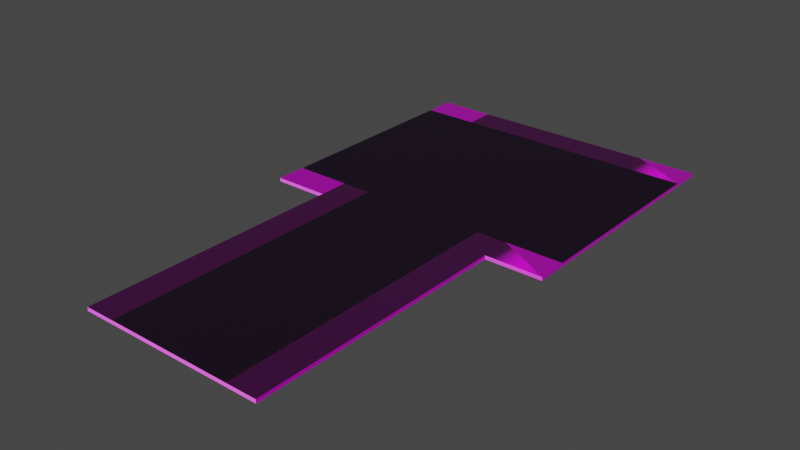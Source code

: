 # Source: RouteBothBas.blend  (saved by Blender 2.90.8; exported with 4.5.12 LTS)
import bpy
from mathutils import Matrix  # noqa: F401  (used for matrix-valued properties, if any)

bpy.ops.wm.read_factory_settings(use_empty=True)
scene = bpy.context.scene
scene.name = 'Scene'

# ---- collections
col_collection = bpy.data.collections.new('Collection'); scene.collection.children.link(col_collection)

# ---- images (referenced by path relative to the original .blend; pixels are not part of the script)
import os
ASSET_DIR = os.environ.get("B2B_ASSET_DIR", "")  # directory of the original .blend (textures are referenced by path, not embedded)
HERE = os.path.dirname(os.path.abspath(__file__))  # packed textures are extracted next to this script under _unpacked/

def load_image(name, relpath, width, height, colorspace="sRGB"):
    """Load a texture the original file referenced (path relative to the .blend, or extracted next to this script)."""
    p = next((c for c in (os.path.join(HERE, relpath), os.path.join(ASSET_DIR, relpath)) if relpath and os.path.exists(c)), "")
    if p:
        img = bpy.data.images.load(p, check_existing=True)
        img.name = name
    else:  # same state as the original file: an image datablock whose file is absent (Cycles renders it pink)
        img = bpy.data.images.new(name, width, height)
        img.source = "FILE"
        img.filepath = "//" + (relpath or name)
    img.colorspace_settings.name = colorspace
    return img
img_blue_ice_001_color_jpg = load_image('Blue_Ice_001_COLOR.jpg', 'Blue_Ice_001_COLOR.jpg', 1024, 1024, 'sRGB')
img_ice_0001_normal_2k_jpg = load_image('ice_0001_normal_2k.jpg', 'ice_0001_normal_2k.jpg', 1024, 1024, 'sRGB')

# ---- materials (node trees are filled in below, after node groups)
mat_glacesombre = bpy.data.materials.new('GlaceSombre')
mat_glacesombre.use_transparent_shadow = False
mat_route = bpy.data.materials.new('Route')
mat_route.use_transparent_shadow = False

# ---- material node trees
mat_glacesombre.use_nodes = True; mat_glacesombre.node_tree.nodes.clear()
_N = mat_glacesombre.node_tree.nodes; _L = mat_glacesombre.node_tree.links
n0 = _N.new('ShaderNodeBsdfPrincipled'); n0.name = 'Principled BSDF'; n0.location = (10, 300)
n0.distribution = 'GGX'
n0.subsurface_method = 'BURLEY'
n0.inputs[3].default_value = 1.45
n0.inputs[27].default_value = (0.0, 0.0, 0.0, 1.0)
n0.inputs[28].default_value = 1.0
n1 = _N.new('ShaderNodeOutputMaterial'); n1.name = 'Material Output'; n1.location = (300, 300)
n2 = _N.new('ShaderNodeTexImage'); n2.name = 'Image Texture'; n2.location = (-390, 356)
n2.image = img_blue_ice_001_color_jpg
n3 = _N.new('ShaderNodeTexImage'); n3.name = 'Image Texture.001'; n3.location = (-569, -7)
n3.image = img_ice_0001_normal_2k_jpg
n4 = _N.new('ShaderNodeNormalMap'); n4.name = 'Normal Map'; n4.location = (-215, -278)
_L.new(n0.outputs[0], n1.inputs[0])
_L.new(n2.outputs[0], n0.inputs[0])
_L.new(n3.outputs[0], n4.inputs[1])
_L.new(n4.outputs[0], n0.inputs[5])
n1.is_active_output = True
mat_route.use_nodes = True; mat_route.node_tree.nodes.clear()
_N = mat_route.node_tree.nodes; _L = mat_route.node_tree.links
n0 = _N.new('ShaderNodeBsdfPrincipled'); n0.name = 'Principled BSDF'; n0.location = (10, 300)
n0.distribution = 'GGX'
n0.subsurface_method = 'BURLEY'
n0.inputs[0].default_value = (0.007091, 0.0007495, 0.009987, 1.0)
n0.inputs[3].default_value = 1.45
n0.inputs[27].default_value = (0.0, 0.0, 0.0, 1.0)
n0.inputs[28].default_value = 1.0
n1 = _N.new('ShaderNodeOutputMaterial'); n1.name = 'Material Output'; n1.location = (300, 300)
_L.new(n0.outputs[0], n1.inputs[0])
n1.is_active_output = True

# ---- world
world_world = bpy.data.worlds.new('World'); scene.world = world_world
world_world.use_nodes = True; world_world.node_tree.nodes.clear()
_N = world_world.node_tree.nodes; _L = world_world.node_tree.links
n0 = _N.new('ShaderNodeOutputWorld'); n0.name = 'World Output'; n0.location = (300, 300)
n1 = _N.new('ShaderNodeBackground'); n1.name = 'Background'; n1.location = (10, 300)
n1.inputs[0].default_value = (0.05088, 0.05088, 0.05088, 1.0)
_L.new(n1.outputs[0], n0.inputs[0])
n0.is_active_output = True
world_world.color = (0.05088, 0.05088, 0.05088)
world_world.use_sun_shadow = False
world_world.sun_shadow_jitter_overblur = 0.0

# ---- meshes
me_cube_001 = bpy.data.meshes.new('Cube.001')
me_cube_001.from_pydata([(-0.6323, -1.783, -0.01183), (-0.6323, -1.783, 0.01183), (-0.6323, 1.783, -0.01183), (-0.6323, 1.783, 0.01183), (0.6323, -1.783, -0.01183), (0.6323, -1.783, 0.01183), (0.6323, 1.783, -0.01183), (0.6323, 1.783, 0.01183), (-0.4281, 1.783, -0.01183), (0.4281, 1.783, -0.01183), (0.4281, 1.783, 0.01183), (-0.4281, 1.783, 0.01183), (0.4281, -1.783, -0.01183), (-0.4281, -1.783, -0.01183), (-0.4281, -1.783, 0.01183), (0.4281, -1.783, 0.01183), (-0.6323, 0.0, -0.01183), (-0.6323, 0.0, 0.01183), (0.6323, 0.0, -0.01183), (0.6323, 0.0, 0.01183), (-0.4281, 0.0, 0.01183), (0.4281, 0.0, 0.01183), (0.4281, 0.0, -0.01183), (-0.4281, 0.0, -0.01183), (-0.6323, 0.2045, 0.01183), (-0.6323, 1.578, 0.01183), (0.6323, 0.2045, -0.01183), (0.6323, 1.578, -0.01183), (0.4281, 0.2045, 0.01183), (0.4281, 1.578, 0.01183), (-0.4281, 0.2045, -0.01183), (-0.4281, 1.578, -0.01183), (-0.6323, 1.578, -0.01183), (-0.6323, 0.2045, -0.01183), (0.6323, 1.578, 0.01183), (0.6323, 0.2045, 0.01183), (-0.4281, 1.578, 0.01183), (-0.4281, 0.2045, 0.01183), (0.4281, 1.578, -0.01183), (0.4281, 0.2045, -0.01183), (-1.009, 1.578, 0.01183), (-1.009, 1.783, 0.01183), (-1.009, 1.783, -0.01183), (-1.009, 0.2045, -0.01183), (-1.009, 0.0, -0.01183), (-1.009, 0.0, 0.01183), (-1.009, 0.2045, 0.01183), (-1.009, 1.578, -0.01183), (1.018, 1.783, 0.01183), (1.018, 1.783, -0.01183), (1.018, 1.578, -0.01183), (1.018, 0.2045, 0.01183), (1.018, 0.0, 0.01183), (1.018, 0.0, -0.01183), (1.018, 0.2045, -0.01183), (1.018, 1.578, 0.01183)], [], [(17, 24, 46, 45), (19, 21, 15, 5), (18, 19, 5, 4), (16, 23, 13, 0), (4, 5, 15, 12), (20, 17, 1, 14), (9, 10, 7, 6), (13, 14, 1, 0), (22, 18, 4, 12), (20, 14, 15, 21), (22, 12, 13, 23), (14, 13, 12, 15), (10, 9, 8, 11), (2, 3, 11, 8), (39, 22, 23, 30), (37, 20, 21, 28), (39, 26, 18, 22), (37, 24, 17, 20), (33, 30, 23, 16), (34, 35, 51, 55), (35, 28, 21, 19), (0, 1, 17, 16), (7, 10, 29, 34), (34, 29, 28, 35), (18, 26, 54, 53), (6, 7, 48, 49), (2, 8, 31, 32), (32, 31, 30, 33), (11, 3, 25, 36), (36, 25, 24, 37), (9, 6, 27, 38), (38, 27, 26, 39), (11, 36, 29, 10), (36, 37, 28, 29), (9, 38, 31, 8), (38, 39, 30, 31), (25, 3, 41, 40), (33, 16, 44, 43), (47, 40, 41, 42), (44, 45, 46, 43), (43, 46, 40, 47), (32, 33, 43, 47), (3, 2, 42, 41), (24, 25, 40, 46), (16, 17, 45, 44), (2, 32, 47, 42), (54, 51, 52, 53), (49, 48, 55, 50), (50, 55, 51, 54), (35, 19, 52, 51), (27, 6, 49, 50), (26, 27, 50, 54), (7, 34, 55, 48), (19, 18, 53, 52)])
me_cube_001.polygons.foreach_set('material_index', [0, 0, 0, 0, 0, 0, 0, 0, 0, 1, 0, 0, 0, 0, 0, 1, 0, 0, 0, 1, 0, 0, 0, 1, 0, 0, 0, 0, 0, 1, 0, 0, 0, 1, 0, 0, 0, 0, 0, 0, 0, 0, 0, 1, 0, 0, 0, 0, 0, 0, 0, 0, 0, 0])
_uv = me_cube_001.uv_layers.new(name='UVMap')
_uv.uv.foreach_set('vector', [0.875, 0.625, 0.875, 0.5833, 0.875, 0.5833, 0.875, 0.625, 0.625, 0.625, 0.6654, 0.625, 0.6654, 0.75, 0.625, 0.75, 0.375, 0.625, 0.625, 0.625, 0.625, 0.75, 0.375, 0.75, 0.125, 0.625, 0.1654, 0.625, 0.1654, 0.75, 0.125, 0.75, 0.375, 0.75, 0.625, 0.75, 0.625, 0.7904, 0.375, 0.7904, 0.8346, 0.625, 0.875, 0.625, 0.875, 0.75, 0.8346, 0.75, 0.375, 0.4596, 0.625, 0.4596, 0.625, 0.5, 0.375, 0.5, 0.375, 0.9596, 0.625, 0.9596, 0.625, 1.0, 0.375, 1.0, 0.3346, 0.625, 0.375, 0.625, 0.375, 0.75, 0.3346, 0.75, 0.8346, 0.625, 0.8346, 0.75, 0.6654, 0.75, 0.6654, 0.625, 0.3346, 0.625, 0.3346, 0.75, 0.1654, 0.75, 0.1654, 0.625, 0.625, 0.9596, 0.375, 0.9596, 0.375, 0.7904, 0.625, 0.7904, 0.625, 0.4596, 0.375, 0.4596, 0.375, 0.2904, 0.625, 0.2904, 0.375, 0.25, 0.625, 0.25, 0.625, 0.2904, 0.375, 0.2904, 0.3346, 0.5833, 0.3346, 0.625, 0.1654, 0.625, 0.1654, 0.5833, 0.8346, 0.5833, 0.8346, 0.625, 0.6654, 0.625, 0.6654, 0.5833, 0.3346, 0.5833, 0.375, 0.5833, 0.375, 0.625, 0.3346, 0.625, 0.8346, 0.5833, 0.875, 0.5833, 0.875, 0.625, 0.8346, 0.625, 0.125, 0.5833, 0.1654, 0.5833, 0.1654, 0.625, 0.125, 0.625, 0.625, 0.5417, 0.625, 0.5833, 0.625, 0.5833, 0.625, 0.5417, 0.625, 0.5833, 0.6654, 0.5833, 0.6654, 0.625, 0.625, 0.625, 0.375, 0.0, 0.625, 0.0, 0.625, 0.125, 0.375, 0.125, 0.625, 0.5, 0.6654, 0.5, 0.6654, 0.5417, 0.625, 0.5417, 0.625, 0.5417, 0.6654, 0.5417, 0.6654, 0.5833, 0.625, 0.5833, 0.375, 0.625, 0.375, 0.5833, 0.375, 0.5833, 0.375, 0.625, 0.375, 0.5, 0.625, 0.5, 0.625, 0.5, 0.375, 0.5, 0.125, 0.5, 0.1654, 0.5, 0.1654, 0.5417, 0.125, 0.5417, 0.125, 0.5417, 0.1654, 0.5417, 0.1654, 0.5833, 0.125, 0.5833, 0.8346, 0.5, 0.875, 0.5, 0.875, 0.5417, 0.8346, 0.5417, 0.8346, 0.5417, 0.875, 0.5417, 0.875, 0.5833, 0.8346, 0.5833, 0.3346, 0.5, 0.375, 0.5, 0.375, 0.5417, 0.3346, 0.5417, 0.3346, 0.5417, 0.375, 0.5417, 0.375, 0.5833, 0.3346, 0.5833, 0.8346, 0.5, 0.8346, 0.5417, 0.6654, 0.5417, 0.6654, 0.5, 0.8346, 0.5417, 0.8346, 0.5833, 0.6654, 0.5833, 0.6654, 0.5417, 0.3346, 0.5, 0.3346, 0.5417, 0.1654, 0.5417, 0.1654, 0.5, 0.3346, 0.5417, 0.3346, 0.5833, 0.1654, 0.5833, 0.1654, 0.5417, 0.875, 0.5417, 0.875, 0.5, 0.875, 0.5, 0.875, 0.5417, 0.125, 0.5833, 0.125, 0.625, 0.125, 0.625, 0.125, 0.5833, 0.375, 0.2083, 0.625, 0.2083, 0.625, 0.25, 0.375, 0.25, 0.375, 0.125, 0.625, 0.125, 0.625, 0.1667, 0.375, 0.1667, 0.375, 0.1667, 0.625, 0.1667, 0.625, 0.2083, 0.375, 0.2083, 0.125, 0.5417, 0.125, 0.5833, 0.125, 0.5833, 0.125, 0.5417, 0.625, 0.25, 0.375, 0.25, 0.375, 0.25, 0.625, 0.25, 0.875, 0.5833, 0.875, 0.5417, 0.875, 0.5417, 0.875, 0.5833, 0.375, 0.125, 0.625, 0.125, 0.625, 0.125, 0.375, 0.125, 0.125, 0.5, 0.125, 0.5417, 0.125, 0.5417, 0.125, 0.5, 0.375, 0.5833, 0.625, 0.5833, 0.625, 0.625, 0.375, 0.625, 0.375, 0.5, 0.625, 0.5, 0.625, 0.5417, 0.375, 0.5417, 0.375, 0.5417, 0.625, 0.5417, 0.625, 0.5833, 0.375, 0.5833, 0.625, 0.5833, 0.625, 0.625, 0.625, 0.625, 0.625, 0.5833, 0.375, 0.5417, 0.375, 0.5, 0.375, 0.5, 0.375, 0.5417, 0.375, 0.5833, 0.375, 0.5417, 0.375, 0.5417, 0.375, 0.5833, 0.625, 0.5, 0.625, 0.5417, 0.625, 0.5417, 0.625, 0.5, 0.625, 0.625, 0.375, 0.625, 0.375, 0.625, 0.625, 0.625])
me_cube_001.materials.append(mat_glacesombre)
me_cube_001.materials.append(mat_route)
me_cube_001.use_remesh_fix_poles = True
me_cube_001.use_remesh_preserve_attributes = False
me_cube_001.use_mirror_vertex_groups = False
me_cube_001.update()

# ---- objects
ob_cube = bpy.data.objects.new('Cube', me_cube_001)

# ---- transforms, parenting, visibility, modifiers, constraints
ob_cube.location = (0.0, 0.0, 0.0)
ob_cube.lineart.crease_threshold = 0.0

# ---- collection membership
col_collection.objects.link(ob_cube)

# ---- scene / render settings (as saved in the file)
scene.frame_start = 1; scene.frame_end = 250; scene.frame_set(1)
scene.render.engine = 'BLENDER_EEVEE_NEXT'
scene.cycles.use_denoising = False
scene.cycles.samples = 128
scene.cycles.sampling_pattern = 'TABULATED_SOBOL'
scene.cycles.use_adaptive_sampling = False
scene.cycles.use_light_tree = False
scene.view_settings.view_transform = 'Filmic'
bpy.context.view_layer.update()

# ---- added for rendering (the .blend has no active camera and no usable light): camera, sun
cam_auto = bpy.data.cameras.new('AutoCamera')
cam_auto.lens = 50.0
cam_auto.sensor_width = 36.0
cam_auto.clip_end = 1000.0
ob_auto_camera = bpy.data.objects.new('AutoCamera', cam_auto)
scene.collection.objects.link(ob_auto_camera)
ob_auto_camera.location = (3.79956, -4.55358, 3.03572)
ob_auto_camera.rotation_euler = (1.09748, -7.21219e-08, 0.694738)
scene.camera = ob_auto_camera
light_auto_sun = bpy.data.lights.new('AutoSun', 'SUN')
light_auto_sun.energy = 3.0
light_auto_sun.angle = 0.0523599
ob_auto_sun = bpy.data.objects.new('AutoSun', light_auto_sun)
scene.collection.objects.link(ob_auto_sun)
ob_auto_sun.rotation_euler = (0.872665, 0.174533, 0.523599)
bpy.context.view_layer.update()
